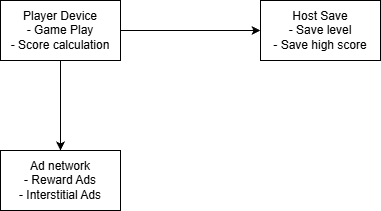

The diagram above was exported from draw.io. Its source (the exported page's mxGraphModel, read from the mxfile embedded in the PNG):
<mxGraphModel dx="997" dy="574" grid="1" gridSize="10" guides="1" tooltips="1" connect="1" arrows="1" fold="1" page="1" pageScale="1" pageWidth="850" pageHeight="1100" math="0" shadow="0">
  <root>
    <mxCell id="0" />
    <mxCell id="1" parent="0" />
    <mxCell id="5N1RIsMI2-aqaCoq0Z_U-5" edge="1" parent="1" source="5N1RIsMI2-aqaCoq0Z_U-1" style="edgeStyle=orthogonalEdgeStyle;rounded=0;orthogonalLoop=1;jettySize=auto;html=1;entryX=0.5;entryY=0;entryDx=0;entryDy=0;" target="5N1RIsMI2-aqaCoq0Z_U-3">
      <mxGeometry relative="1" as="geometry" />
    </mxCell>
    <mxCell id="5N1RIsMI2-aqaCoq0Z_U-6" edge="1" parent="1" source="5N1RIsMI2-aqaCoq0Z_U-1" style="edgeStyle=orthogonalEdgeStyle;rounded=0;orthogonalLoop=1;jettySize=auto;html=1;" target="5N1RIsMI2-aqaCoq0Z_U-2">
      <mxGeometry relative="1" as="geometry" />
    </mxCell>
    <mxCell id="5N1RIsMI2-aqaCoq0Z_U-1" parent="1" style="rounded=0;whiteSpace=wrap;html=1;" value="Player Device&lt;div&gt;- Game Play&lt;/div&gt;&lt;div&gt;- Score calculation&lt;/div&gt;" vertex="1">
      <mxGeometry height="60" width="120" x="100" y="70" as="geometry" />
    </mxCell>
    <mxCell id="5N1RIsMI2-aqaCoq0Z_U-2" parent="1" style="rounded=0;whiteSpace=wrap;html=1;" value="Host Save&lt;div&gt;- Save level&lt;/div&gt;&lt;div&gt;- Save high score&lt;/div&gt;" vertex="1">
      <mxGeometry height="60" width="120" x="360" y="70" as="geometry" />
    </mxCell>
    <mxCell id="5N1RIsMI2-aqaCoq0Z_U-3" parent="1" style="rounded=0;whiteSpace=wrap;html=1;" value="Ad network&lt;div&gt;- Reward Ads&lt;/div&gt;&lt;div&gt;-&amp;nbsp;Interstitial Ads&lt;/div&gt;" vertex="1">
      <mxGeometry height="60" width="120" x="100" y="220" as="geometry" />
    </mxCell>
  </root>
</mxGraphModel>